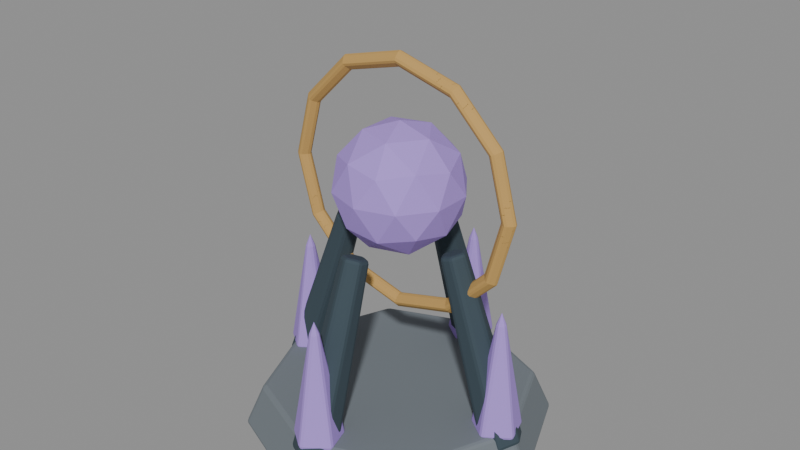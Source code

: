 # Source: gravitywell_sculpt.blend  (saved by Blender 5.2.44; exported with 4.5.12 LTS)
import bpy
from mathutils import Matrix  # noqa: F401  (used for matrix-valued properties, if any)

bpy.ops.wm.read_factory_settings(use_empty=True)
scene = bpy.context.scene
scene.name = 'Fort9_gravitywell'

# ---- materials (node trees are filled in below, after node groups)
mat_fortart2_stone_003 = bpy.data.materials.new('FortArt2_stone.003')
mat_fortart2_stone_003.diffuse_color = (0.1714, 0.1981, 0.2195, 1.0)
mat_fortart2_iron_018 = bpy.data.materials.new('FortArt2_iron.018')
mat_fortart2_iron_018.diffuse_color = (0.04092, 0.06663, 0.08438, 1.0)
mat_fortart2_rune = bpy.data.materials.new('FortArt2_rune')
mat_fortart2_rune.diffuse_color = (0.4179, 0.2664, 0.7529, 1.0)
mat_fortart2_gold_016 = bpy.data.materials.new('FortArt2_gold.016')
mat_fortart2_gold_016.diffuse_color = (0.5395, 0.3278, 0.09759, 1.0)

# ---- material node trees
mat_fortart2_stone_003.use_nodes = True; mat_fortart2_stone_003.node_tree.nodes.clear()
_N = mat_fortart2_stone_003.node_tree.nodes; _L = mat_fortart2_stone_003.node_tree.links
n0 = _N.new('ShaderNodeBsdfPrincipled'); n0.name = 'Principled BSDF'; n0.location = (-200, 100)
n0.inputs[0].default_value = (0.1714, 0.1981, 0.2195, 1.0)
n0.inputs[1].default_value = 0.08
n0.inputs[2].default_value = 0.86
n0.inputs[10].default_value = 0.005
n1 = _N.new('ShaderNodeOutputMaterial'); n1.name = 'Material Output'; n1.location = (200, 100)
_L.new(n0.outputs[0], n1.inputs[0])
n1.is_active_output = True
mat_fortart2_iron_018.use_nodes = True; mat_fortart2_iron_018.node_tree.nodes.clear()
_N = mat_fortart2_iron_018.node_tree.nodes; _L = mat_fortart2_iron_018.node_tree.links
n0 = _N.new('ShaderNodeBsdfPrincipled'); n0.name = 'Principled BSDF'; n0.location = (-200, 100)
n0.inputs[0].default_value = (0.04092, 0.06663, 0.08438, 1.0)
n0.inputs[1].default_value = 0.08
n0.inputs[2].default_value = 0.86
n0.inputs[10].default_value = 0.005
n1 = _N.new('ShaderNodeOutputMaterial'); n1.name = 'Material Output'; n1.location = (200, 100)
_L.new(n0.outputs[0], n1.inputs[0])
n1.is_active_output = True
mat_fortart2_rune.use_nodes = True; mat_fortart2_rune.node_tree.nodes.clear()
_N = mat_fortart2_rune.node_tree.nodes; _L = mat_fortart2_rune.node_tree.links
n0 = _N.new('ShaderNodeBsdfPrincipled'); n0.name = 'Principled BSDF'; n0.location = (-200, 100)
n0.inputs[0].default_value = (0.4179, 0.2664, 0.7529, 1.0)
n0.inputs[1].default_value = 0.08
n0.inputs[2].default_value = 0.86
n0.inputs[10].default_value = 0.005
n1 = _N.new('ShaderNodeOutputMaterial'); n1.name = 'Material Output'; n1.location = (200, 100)
_L.new(n0.outputs[0], n1.inputs[0])
n1.is_active_output = True
mat_fortart2_gold_016.use_nodes = True; mat_fortart2_gold_016.node_tree.nodes.clear()
_N = mat_fortart2_gold_016.node_tree.nodes; _L = mat_fortart2_gold_016.node_tree.links
n0 = _N.new('ShaderNodeBsdfPrincipled'); n0.name = 'Principled BSDF'; n0.location = (-200, 100)
n0.inputs[0].default_value = (0.5395, 0.3278, 0.09759, 1.0)
n0.inputs[1].default_value = 0.08
n0.inputs[2].default_value = 0.86
n0.inputs[10].default_value = 0.005
n1 = _N.new('ShaderNodeOutputMaterial'); n1.name = 'Material Output'; n1.location = (200, 100)
_L.new(n0.outputs[0], n1.inputs[0])
n1.is_active_output = True

# ---- meshes
me_cone_1711 = bpy.data.meshes.new('Cone.1711')
me_cone_1711.from_pydata([(0.0, 1.12, -0.16), (0.0, 0.98, 0.16), (0.792, 0.792, -0.16), (0.693, 0.693, 0.16), (1.12, 0.0, -0.16), (0.98, 0.0, 0.16), (0.792, -0.792, -0.16), (0.693, -0.693, 0.16), (0.0, -1.12, -0.16), (0.0, -0.98, 0.16), (-0.792, -0.792, -0.16), (-0.693, -0.693, 0.16), (-1.12, 0.0, -0.16), (-0.98, 0.0, 0.16), (-0.792, 0.792, -0.16), (-0.693, 0.693, 0.16)], [], [(0, 1, 3, 2), (2, 3, 5, 4), (4, 5, 7, 6), (6, 7, 9, 8), (8, 9, 11, 10), (10, 11, 13, 12), (3, 1, 15, 13, 11, 9, 7, 5), (12, 13, 15, 14), (14, 15, 1, 0), (0, 2, 4, 6, 8, 10, 12, 14)])
_uv = me_cone_1711.uv_layers.new(name='UVMap')
_uv.uv.foreach_set('vector', [1.0, 0.5, 1.0, 1.0, 0.875, 1.0, 0.875, 0.5, 0.875, 0.5, 0.875, 1.0, 0.75, 1.0, 0.75, 0.5, 0.75, 0.5, 0.75, 1.0, 0.625, 1.0, 0.625, 0.5, 0.625, 0.5, 0.625, 1.0, 0.5, 1.0, 0.5, 0.5, 0.5, 0.5, 0.5, 1.0, 0.375, 1.0, 0.375, 0.5, 0.375, 0.5, 0.375, 1.0, 0.25, 1.0, 0.25, 0.5, 0.4197, 0.4197, 0.25, 0.49, 0.08029, 0.4197, 0.01, 0.25, 0.08029, 0.08029, 0.25, 0.01, 0.4197, 0.08029, 0.49, 0.25, 0.25, 0.5, 0.25, 1.0, 0.125, 1.0, 0.125, 0.5, 0.125, 0.5, 0.125, 1.0, 0.0, 1.0, 0.0, 0.5, 0.75, 0.49, 0.9197, 0.4197, 0.99, 0.25, 0.9197, 0.08029, 0.75, 0.01, 0.5803, 0.08029, 0.51, 0.25, 0.5803, 0.4197])
me_cone_1711.materials.append(mat_fortart2_stone_003)
me_cone_1711.update()
me_cone_1712 = bpy.data.meshes.new('Cone.1712')
me_cone_1712.from_pydata([(0.0, 0.16, -0.6878), (0.0, 0.1, 0.6878), (0.1386, 0.08, -0.6878), (0.0866, 0.05, 0.6878), (0.1386, -0.08, -0.6878), (0.0866, -0.05, 0.6878), (0.0, -0.16, -0.6878), (0.0, -0.1, 0.6878), (-0.1386, -0.08, -0.6878), (-0.0866, -0.05, 0.6878), (-0.1386, 0.08, -0.6878), (-0.0866, 0.05, 0.6878)], [], [(0, 1, 3, 2), (2, 3, 5, 4), (4, 5, 7, 6), (6, 7, 9, 8), (3, 1, 11, 9, 7, 5), (8, 9, 11, 10), (10, 11, 1, 0), (0, 2, 4, 6, 8, 10)])
_uv = me_cone_1712.uv_layers.new(name='UVMap')
_uv.uv.foreach_set('vector', [1.0, 0.5, 1.0, 1.0, 0.8333, 1.0, 0.8333, 0.5, 0.8333, 0.5, 0.8333, 1.0, 0.6667, 1.0, 0.6667, 0.5, 0.6667, 0.5, 0.6667, 1.0, 0.5, 1.0, 0.5, 0.5, 0.5, 0.5, 0.5, 1.0, 0.3333, 1.0, 0.3333, 0.5, 0.4578, 0.37, 0.25, 0.49, 0.04215, 0.37, 0.04215, 0.13, 0.25, 0.01, 0.4578, 0.13, 0.3333, 0.5, 0.3333, 1.0, 0.1667, 1.0, 0.1667, 0.5, 0.1667, 0.5, 0.1667, 1.0, -8.941e-08, 1.0, -8.941e-08, 0.5, 0.75, 0.49, 0.9578, 0.37, 0.9578, 0.13, 0.75, 0.01, 0.5422, 0.13, 0.5422, 0.37])
me_cone_1712.materials.append(mat_fortart2_iron_018)
me_cone_1712.update()
me_cone_1713 = bpy.data.meshes.new('Cone.1713')
me_cone_1713.from_pydata([(0.0, 0.16, -0.6878), (0.0, 0.1, 0.6878), (0.1386, 0.08, -0.6878), (0.0866, 0.05, 0.6878), (0.1386, -0.08, -0.6878), (0.0866, -0.05, 0.6878), (0.0, -0.16, -0.6878), (0.0, -0.1, 0.6878), (-0.1386, -0.08, -0.6878), (-0.0866, -0.05, 0.6878), (-0.1386, 0.08, -0.6878), (-0.0866, 0.05, 0.6878)], [], [(0, 1, 3, 2), (2, 3, 5, 4), (4, 5, 7, 6), (6, 7, 9, 8), (3, 1, 11, 9, 7, 5), (8, 9, 11, 10), (10, 11, 1, 0), (0, 2, 4, 6, 8, 10)])
_uv = me_cone_1713.uv_layers.new(name='UVMap')
_uv.uv.foreach_set('vector', [1.0, 0.5, 1.0, 1.0, 0.8333, 1.0, 0.8333, 0.5, 0.8333, 0.5, 0.8333, 1.0, 0.6667, 1.0, 0.6667, 0.5, 0.6667, 0.5, 0.6667, 1.0, 0.5, 1.0, 0.5, 0.5, 0.5, 0.5, 0.5, 1.0, 0.3333, 1.0, 0.3333, 0.5, 0.4578, 0.37, 0.25, 0.49, 0.04215, 0.37, 0.04215, 0.13, 0.25, 0.01, 0.4578, 0.13, 0.3333, 0.5, 0.3333, 1.0, 0.1667, 1.0, 0.1667, 0.5, 0.1667, 0.5, 0.1667, 1.0, -8.941e-08, 1.0, -8.941e-08, 0.5, 0.75, 0.49, 0.9578, 0.37, 0.9578, 0.13, 0.75, 0.01, 0.5422, 0.13, 0.5422, 0.37])
me_cone_1713.materials.append(mat_fortart2_iron_018)
me_cone_1713.update()
me_cone_1714 = bpy.data.meshes.new('Cone.1714')
me_cone_1714.from_pydata([(0.0, 0.16, -0.6878), (0.0, 0.1, 0.6878), (0.1386, 0.08, -0.6878), (0.0866, 0.05, 0.6878), (0.1386, -0.08, -0.6878), (0.0866, -0.05, 0.6878), (0.0, -0.16, -0.6878), (0.0, -0.1, 0.6878), (-0.1386, -0.08, -0.6878), (-0.0866, -0.05, 0.6878), (-0.1386, 0.08, -0.6878), (-0.0866, 0.05, 0.6878)], [], [(0, 1, 3, 2), (2, 3, 5, 4), (4, 5, 7, 6), (6, 7, 9, 8), (3, 1, 11, 9, 7, 5), (8, 9, 11, 10), (10, 11, 1, 0), (0, 2, 4, 6, 8, 10)])
_uv = me_cone_1714.uv_layers.new(name='UVMap')
_uv.uv.foreach_set('vector', [1.0, 0.5, 1.0, 1.0, 0.8333, 1.0, 0.8333, 0.5, 0.8333, 0.5, 0.8333, 1.0, 0.6667, 1.0, 0.6667, 0.5, 0.6667, 0.5, 0.6667, 1.0, 0.5, 1.0, 0.5, 0.5, 0.5, 0.5, 0.5, 1.0, 0.3333, 1.0, 0.3333, 0.5, 0.4578, 0.37, 0.25, 0.49, 0.04215, 0.37, 0.04215, 0.13, 0.25, 0.01, 0.4578, 0.13, 0.3333, 0.5, 0.3333, 1.0, 0.1667, 1.0, 0.1667, 0.5, 0.1667, 0.5, 0.1667, 1.0, -8.941e-08, 1.0, -8.941e-08, 0.5, 0.75, 0.49, 0.9578, 0.37, 0.9578, 0.13, 0.75, 0.01, 0.5422, 0.13, 0.5422, 0.37])
me_cone_1714.materials.append(mat_fortart2_iron_018)
me_cone_1714.update()
me_cone_1715 = bpy.data.meshes.new('Cone.1715')
me_cone_1715.from_pydata([(0.0, 0.16, -0.6878), (0.0, 0.1, 0.6878), (0.1386, 0.08, -0.6878), (0.0866, 0.05, 0.6878), (0.1386, -0.08, -0.6878), (0.0866, -0.05, 0.6878), (0.0, -0.16, -0.6878), (0.0, -0.1, 0.6878), (-0.1386, -0.08, -0.6878), (-0.0866, -0.05, 0.6878), (-0.1386, 0.08, -0.6878), (-0.0866, 0.05, 0.6878)], [], [(0, 1, 3, 2), (2, 3, 5, 4), (4, 5, 7, 6), (6, 7, 9, 8), (3, 1, 11, 9, 7, 5), (8, 9, 11, 10), (10, 11, 1, 0), (0, 2, 4, 6, 8, 10)])
_uv = me_cone_1715.uv_layers.new(name='UVMap')
_uv.uv.foreach_set('vector', [1.0, 0.5, 1.0, 1.0, 0.8333, 1.0, 0.8333, 0.5, 0.8333, 0.5, 0.8333, 1.0, 0.6667, 1.0, 0.6667, 0.5, 0.6667, 0.5, 0.6667, 1.0, 0.5, 1.0, 0.5, 0.5, 0.5, 0.5, 0.5, 1.0, 0.3333, 1.0, 0.3333, 0.5, 0.4578, 0.37, 0.25, 0.49, 0.04215, 0.37, 0.04215, 0.13, 0.25, 0.01, 0.4578, 0.13, 0.3333, 0.5, 0.3333, 1.0, 0.1667, 1.0, 0.1667, 0.5, 0.1667, 0.5, 0.1667, 1.0, -8.941e-08, 1.0, -8.941e-08, 0.5, 0.75, 0.49, 0.9578, 0.37, 0.9578, 0.13, 0.75, 0.01, 0.5422, 0.13, 0.5422, 0.37])
me_cone_1715.materials.append(mat_fortart2_iron_018)
me_cone_1715.update()
me_icosphere_1583 = bpy.data.meshes.new('Icosphere.1583')
me_icosphere_1583.from_pydata([(0.0, 0.0, -0.46), (0.3329, -0.2418, -0.2057), (-0.1271, -0.3913, -0.2057), (-0.4114, 0.0, -0.2057), (-0.1271, 0.3913, -0.2057), (0.3329, 0.2418, -0.2057), (0.1271, -0.3913, 0.2057), (-0.3329, -0.2418, 0.2057), (-0.3329, 0.2418, 0.2057), (0.1271, 0.3913, 0.2057), (0.4114, 0.0, 0.2057), (0.0, 0.0, 0.46), (-0.07473, -0.23, -0.3913), (0.1956, -0.1421, -0.3913), (0.1209, -0.3721, -0.2418), (0.3913, 0.0, -0.2418), (0.1956, 0.1421, -0.3913), (-0.2418, 0.0, -0.3913), (-0.3166, -0.23, -0.2418), (-0.07473, 0.23, -0.3913), (-0.3166, 0.23, -0.2418), (0.1209, 0.3721, -0.2418), (0.4375, -0.1421, 0.0), (0.4375, 0.1421, 0.0), (0.0, -0.46, 0.0), (0.2704, -0.3721, 0.0), (-0.4375, -0.1421, 0.0), (-0.2704, -0.3721, 0.0), (-0.2704, 0.3721, 0.0), (-0.4375, 0.1421, 0.0), (0.2704, 0.3721, 0.0), (0.0, 0.46, 0.0), (0.3166, -0.23, 0.2418), (-0.1209, -0.3721, 0.2418), (-0.3913, 0.0, 0.2418), (-0.1209, 0.3721, 0.2418), (0.3166, 0.23, 0.2418), (0.07473, -0.23, 0.3913), (0.2418, 0.0, 0.3913), (-0.1956, -0.1421, 0.3913), (-0.1956, 0.1421, 0.3913), (0.07473, 0.23, 0.3913)], [], [(0, 13, 12), (1, 13, 15), (0, 12, 17), (0, 17, 19), (0, 19, 16), (1, 15, 22), (2, 14, 24), (3, 18, 26), (4, 20, 28), (5, 21, 30), (1, 22, 25), (2, 24, 27), (3, 26, 29), (4, 28, 31), (5, 30, 23), (6, 32, 37), (7, 33, 39), (8, 34, 40), (9, 35, 41), (10, 36, 38), (38, 41, 11), (38, 36, 41), (36, 9, 41), (41, 40, 11), (41, 35, 40), (35, 8, 40), (40, 39, 11), (40, 34, 39), (34, 7, 39), (39, 37, 11), (39, 33, 37), (33, 6, 37), (37, 38, 11), (37, 32, 38), (32, 10, 38), (23, 36, 10), (23, 30, 36), (30, 9, 36), (31, 35, 9), (31, 28, 35), (28, 8, 35), (29, 34, 8), (29, 26, 34), (26, 7, 34), (27, 33, 7), (27, 24, 33), (24, 6, 33), (25, 32, 6), (25, 22, 32), (22, 10, 32), (30, 31, 9), (30, 21, 31), (21, 4, 31), (28, 29, 8), (28, 20, 29), (20, 3, 29), (26, 27, 7), (26, 18, 27), (18, 2, 27), (24, 25, 6), (24, 14, 25), (14, 1, 25), (22, 23, 10), (22, 15, 23), (15, 5, 23), (16, 21, 5), (16, 19, 21), (19, 4, 21), (19, 20, 4), (19, 17, 20), (17, 3, 20), (17, 18, 3), (17, 12, 18), (12, 2, 18), (15, 16, 5), (15, 13, 16), (13, 0, 16), (12, 14, 2), (12, 13, 14), (13, 1, 14)])
_uv = me_icosphere_1583.uv_layers.new(name='UVMap')
_uv.uv.foreach_set('vector', [0.1818, 0.0, 0.2273, 0.07873, 0.1364, 0.07873, 0.2727, 0.1575, 0.3182, 0.07873, 0.3636, 0.1575, 0.9091, 0.0, 0.9545, 0.07873, 0.8636, 0.07873, 0.7273, 0.0, 0.7727, 0.07873, 0.6818, 0.07873, 0.5455, 0.0, 0.5909, 0.07873, 0.5, 0.07873, 0.2727, 0.1575, 0.3636, 0.1575, 0.3182, 0.2362, 0.09091, 0.1575, 0.1818, 0.1575, 0.1364, 0.2362, 0.8182, 0.1575, 0.9091, 0.1575, 0.8636, 0.2362, 0.6364, 0.1575, 0.7273, 0.1575, 0.6818, 0.2362, 0.4545, 0.1575, 0.5455, 0.1575, 0.5, 0.2362, 0.2727, 0.1575, 0.3182, 0.2362, 0.2273, 0.2362, 0.09091, 0.1575, 0.1364, 0.2362, 0.04546, 0.2362, 0.8182, 0.1575, 0.8636, 0.2362, 0.7727, 0.2362, 0.6364, 0.1575, 0.6818, 0.2362, 0.5909, 0.2362, 0.4545, 0.1575, 0.5, 0.2362, 0.4091, 0.2362, 0.1818, 0.3149, 0.2727, 0.3149, 0.2273, 0.3937, 0.0, 0.3149, 0.09091, 0.3149, 0.04546, 0.3937, 0.7273, 0.3149, 0.8182, 0.3149, 0.7727, 0.3937, 0.5455, 0.3149, 0.6364, 0.3149, 0.5909, 0.3937, 0.3636, 0.3149, 0.4545, 0.3149, 0.4091, 0.3937, 0.4091, 0.3937, 0.5, 0.3937, 0.4545, 0.4724, 0.4091, 0.3937, 0.4545, 0.3149, 0.5, 0.3937, 0.4545, 0.3149, 0.5455, 0.3149, 0.5, 0.3937, 0.5909, 0.3937, 0.6818, 0.3937, 0.6364, 0.4724, 0.5909, 0.3937, 0.6364, 0.3149, 0.6818, 0.3937, 0.6364, 0.3149, 0.7273, 0.3149, 0.6818, 0.3937, 0.7727, 0.3937, 0.8636, 0.3937, 0.8182, 0.4724, 0.7727, 0.3937, 0.8182, 0.3149, 0.8636, 0.3937, 0.8182, 0.3149, 0.9091, 0.3149, 0.8636, 0.3937, 0.04546, 0.3937, 0.1364, 0.3937, 0.09091, 0.4724, 0.04546, 0.3937, 0.09091, 0.3149, 0.1364, 0.3937, 0.09091, 0.3149, 0.1818, 0.3149, 0.1364, 0.3937, 0.2273, 0.3937, 0.3182, 0.3937, 0.2727, 0.4724, 0.2273, 0.3937, 0.2727, 0.3149, 0.3182, 0.3937, 0.2727, 0.3149, 0.3636, 0.3149, 0.3182, 0.3937, 0.4091, 0.2362, 0.4545, 0.3149, 0.3636, 0.3149, 0.4091, 0.2362, 0.5, 0.2362, 0.4545, 0.3149, 0.5, 0.2362, 0.5455, 0.3149, 0.4545, 0.3149, 0.5909, 0.2362, 0.6364, 0.3149, 0.5455, 0.3149, 0.5909, 0.2362, 0.6818, 0.2362, 0.6364, 0.3149, 0.6818, 0.2362, 0.7273, 0.3149, 0.6364, 0.3149, 0.7727, 0.2362, 0.8182, 0.3149, 0.7273, 0.3149, 0.7727, 0.2362, 0.8636, 0.2362, 0.8182, 0.3149, 0.8636, 0.2362, 0.9091, 0.3149, 0.8182, 0.3149, 0.04546, 0.2362, 0.09091, 0.3149, 0.0, 0.3149, 0.04546, 0.2362, 0.1364, 0.2362, 0.09091, 0.3149, 0.1364, 0.2362, 0.1818, 0.3149, 0.09091, 0.3149, 0.2273, 0.2362, 0.2727, 0.3149, 0.1818, 0.3149, 0.2273, 0.2362, 0.3182, 0.2362, 0.2727, 0.3149, 0.3182, 0.2362, 0.3636, 0.3149, 0.2727, 0.3149, 0.5, 0.2362, 0.5909, 0.2362, 0.5455, 0.3149, 0.5, 0.2362, 0.5455, 0.1575, 0.5909, 0.2362, 0.5455, 0.1575, 0.6364, 0.1575, 0.5909, 0.2362, 0.6818, 0.2362, 0.7727, 0.2362, 0.7273, 0.3149, 0.6818, 0.2362, 0.7273, 0.1575, 0.7727, 0.2362, 0.7273, 0.1575, 0.8182, 0.1575, 0.7727, 0.2362, 0.8636, 0.2362, 0.9545, 0.2362, 0.9091, 0.3149, 0.8636, 0.2362, 0.9091, 0.1575, 0.9545, 0.2362, 0.9091, 0.1575, 1.0, 0.1575, 0.9545, 0.2362, 0.1364, 0.2362, 0.2273, 0.2362, 0.1818, 0.3149, 0.1364, 0.2362, 0.1818, 0.1575, 0.2273, 0.2362, 0.1818, 0.1575, 0.2727, 0.1575, 0.2273, 0.2362, 0.3182, 0.2362, 0.4091, 0.2362, 0.3636, 0.3149, 0.3182, 0.2362, 0.3636, 0.1575, 0.4091, 0.2362, 0.3636, 0.1575, 0.4545, 0.1575, 0.4091, 0.2362, 0.5, 0.07873, 0.5455, 0.1575, 0.4545, 0.1575, 0.5, 0.07873, 0.5909, 0.07873, 0.5455, 0.1575, 0.5909, 0.07873, 0.6364, 0.1575, 0.5455, 0.1575, 0.6818, 0.07873, 0.7273, 0.1575, 0.6364, 0.1575, 0.6818, 0.07873, 0.7727, 0.07873, 0.7273, 0.1575, 0.7727, 0.07873, 0.8182, 0.1575, 0.7273, 0.1575, 0.8636, 0.07873, 0.9091, 0.1575, 0.8182, 0.1575, 0.8636, 0.07873, 0.9545, 0.07873, 0.9091, 0.1575, 0.9545, 0.07873, 1.0, 0.1575, 0.9091, 0.1575, 0.3636, 0.1575, 0.4091, 0.07873, 0.4545, 0.1575, 0.3636, 0.1575, 0.3182, 0.07873, 0.4091, 0.07873, 0.3182, 0.07873, 0.3636, 0.0, 0.4091, 0.07873, 0.1364, 0.07873, 0.1818, 0.1575, 0.09091, 0.1575, 0.1364, 0.07873, 0.2273, 0.07873, 0.1818, 0.1575, 0.2273, 0.07873, 0.2727, 0.1575, 0.1818, 0.1575])
me_icosphere_1583.materials.append(mat_fortart2_rune)
me_icosphere_1583.update()
me_torus_363 = bpy.data.meshes.new('Torus.363')
me_torus_363.from_pydata([(0.935, 0.0, 0.0), (0.87, 0.0, 0.065), (0.805, 0.0, 7.96e-18), (0.87, 0.0, -0.065), (0.8097, 0.4675, 0.0), (0.7534, 0.435, 0.065), (0.6972, 0.4025, 7.96e-18), (0.7534, 0.435, -0.065), (0.4675, 0.8097, 0.0), (0.435, 0.7534, 0.065), (0.4025, 0.6972, 7.96e-18), (0.435, 0.7534, -0.065), (7.059e-08, 0.935, 0.0), (6.568e-08, 0.87, 0.065), (6.078e-08, 0.805, 7.96e-18), (6.568e-08, 0.87, -0.065), (-0.4675, 0.8097, 0.0), (-0.435, 0.7534, 0.065), (-0.4025, 0.6972, 7.96e-18), (-0.435, 0.7534, -0.065), (-0.8097, 0.4675, 0.0), (-0.7534, 0.435, 0.065), (-0.6972, 0.4025, 7.96e-18), (-0.7534, 0.435, -0.065), (-0.935, 8.174e-08, 0.0), (-0.87, 7.606e-08, 0.065), (-0.805, 7.038e-08, 7.96e-18), (-0.87, 7.606e-08, -0.065), (-0.8097, -0.4675, 0.0), (-0.7534, -0.435, 0.065), (-0.6972, -0.4025, 7.96e-18), (-0.7534, -0.435, -0.065), (-0.4675, -0.8097, 0.0), (-0.435, -0.7534, 0.065), (-0.4025, -0.6972, 7.96e-18), (-0.435, -0.7534, -0.065), (7.059e-08, -0.935, 0.0), (6.568e-08, -0.87, 0.065), (6.078e-08, -0.805, 7.96e-18), (6.568e-08, -0.87, -0.065), (0.4675, -0.8097, 0.0), (0.435, -0.7534, 0.065), (0.4025, -0.6972, 7.96e-18), (0.435, -0.7534, -0.065), (0.8097, -0.4675, 0.0), (0.7534, -0.435, 0.065), (0.6972, -0.4025, 7.96e-18), (0.7534, -0.435, -0.065)], [], [(0, 4, 5, 1), (1, 5, 6, 2), (2, 6, 7, 3), (3, 7, 4, 0), (4, 8, 9, 5), (5, 9, 10, 6), (6, 10, 11, 7), (7, 11, 8, 4), (8, 12, 13, 9), (9, 13, 14, 10), (10, 14, 15, 11), (11, 15, 12, 8), (12, 16, 17, 13), (13, 17, 18, 14), (14, 18, 19, 15), (15, 19, 16, 12), (16, 20, 21, 17), (17, 21, 22, 18), (18, 22, 23, 19), (19, 23, 20, 16), (20, 24, 25, 21), (21, 25, 26, 22), (22, 26, 27, 23), (23, 27, 24, 20), (24, 28, 29, 25), (25, 29, 30, 26), (26, 30, 31, 27), (27, 31, 28, 24), (28, 32, 33, 29), (29, 33, 34, 30), (30, 34, 35, 31), (31, 35, 32, 28), (32, 36, 37, 33), (33, 37, 38, 34), (34, 38, 39, 35), (35, 39, 36, 32), (36, 40, 41, 37), (37, 41, 42, 38), (38, 42, 43, 39), (39, 43, 40, 36), (40, 44, 45, 41), (41, 45, 46, 42), (42, 46, 47, 43), (43, 47, 44, 40), (44, 0, 1, 45), (45, 1, 2, 46), (46, 2, 3, 47), (47, 3, 0, 44)])
_uv = me_torus_363.uv_layers.new(name='UVMap')
_uv.uv.foreach_set('vector', [0.5, 0.5, 0.5833, 0.5, 0.5833, 0.75, 0.5, 0.75, 0.5, 0.75, 0.5833, 0.75, 0.5833, 1.0, 0.5, 1.0, 0.5, 0.0, 0.5833, 0.0, 0.5833, 0.25, 0.5, 0.25, 0.5, 0.25, 0.5833, 0.25, 0.5833, 0.5, 0.5, 0.5, 0.5833, 0.5, 0.6667, 0.5, 0.6667, 0.75, 0.5833, 0.75, 0.5833, 0.75, 0.6667, 0.75, 0.6667, 1.0, 0.5833, 1.0, 0.5833, 0.0, 0.6667, 0.0, 0.6667, 0.25, 0.5833, 0.25, 0.5833, 0.25, 0.6667, 0.25, 0.6667, 0.5, 0.5833, 0.5, 0.6667, 0.5, 0.75, 0.5, 0.75, 0.75, 0.6667, 0.75, 0.6667, 0.75, 0.75, 0.75, 0.75, 1.0, 0.6667, 1.0, 0.6667, 0.0, 0.75, 0.0, 0.75, 0.25, 0.6667, 0.25, 0.6667, 0.25, 0.75, 0.25, 0.75, 0.5, 0.6667, 0.5, 0.75, 0.5, 0.8333, 0.5, 0.8333, 0.75, 0.75, 0.75, 0.75, 0.75, 0.8333, 0.75, 0.8333, 1.0, 0.75, 1.0, 0.75, 0.0, 0.8333, 0.0, 0.8333, 0.25, 0.75, 0.25, 0.75, 0.25, 0.8333, 0.25, 0.8333, 0.5, 0.75, 0.5, 0.8333, 0.5, 0.9167, 0.5, 0.9167, 0.75, 0.8333, 0.75, 0.8333, 0.75, 0.9167, 0.75, 0.9167, 1.0, 0.8333, 1.0, 0.8333, 0.0, 0.9167, 0.0, 0.9167, 0.25, 0.8333, 0.25, 0.8333, 0.25, 0.9167, 0.25, 0.9167, 0.5, 0.8333, 0.5, 0.9167, 0.5, 1.0, 0.5, 1.0, 0.75, 0.9167, 0.75, 0.9167, 0.75, 1.0, 0.75, 1.0, 1.0, 0.9167, 1.0, 0.9167, 0.0, 1.0, 0.0, 1.0, 0.25, 0.9167, 0.25, 0.9167, 0.25, 1.0, 0.25, 1.0, 0.5, 0.9167, 0.5, 2.22e-16, 0.5, 0.08333, 0.5, 0.08333, 0.75, 2.22e-16, 0.75, 2.22e-16, 0.75, 0.08333, 0.75, 0.08333, 1.0, 2.22e-16, 1.0, 2.22e-16, 0.0, 0.08333, 0.0, 0.08333, 0.25, 2.22e-16, 0.25, 2.22e-16, 0.25, 0.08333, 0.25, 0.08333, 0.5, 2.22e-16, 0.5, 0.08333, 0.5, 0.1667, 0.5, 0.1667, 0.75, 0.08333, 0.75, 0.08333, 0.75, 0.1667, 0.75, 0.1667, 1.0, 0.08333, 1.0, 0.08333, 0.0, 0.1667, 0.0, 0.1667, 0.25, 0.08333, 0.25, 0.08333, 0.25, 0.1667, 0.25, 0.1667, 0.5, 0.08333, 0.5, 0.1667, 0.5, 0.25, 0.5, 0.25, 0.75, 0.1667, 0.75, 0.1667, 0.75, 0.25, 0.75, 0.25, 1.0, 0.1667, 1.0, 0.1667, 0.0, 0.25, 0.0, 0.25, 0.25, 0.1667, 0.25, 0.1667, 0.25, 0.25, 0.25, 0.25, 0.5, 0.1667, 0.5, 0.25, 0.5, 0.3333, 0.5, 0.3333, 0.75, 0.25, 0.75, 0.25, 0.75, 0.3333, 0.75, 0.3333, 1.0, 0.25, 1.0, 0.25, 0.0, 0.3333, 0.0, 0.3333, 0.25, 0.25, 0.25, 0.25, 0.25, 0.3333, 0.25, 0.3333, 0.5, 0.25, 0.5, 0.3333, 0.5, 0.4167, 0.5, 0.4167, 0.75, 0.3333, 0.75, 0.3333, 0.75, 0.4167, 0.75, 0.4167, 1.0, 0.3333, 1.0, 0.3333, 0.0, 0.4167, 0.0, 0.4167, 0.25, 0.3333, 0.25, 0.3333, 0.25, 0.4167, 0.25, 0.4167, 0.5, 0.3333, 0.5, 0.4167, 0.5, 0.5, 0.5, 0.5, 0.75, 0.4167, 0.75, 0.4167, 0.75, 0.5, 0.75, 0.5, 1.0, 0.4167, 1.0, 0.4167, 0.0, 0.5, 0.0, 0.5, 0.25, 0.4167, 0.25, 0.4167, 0.25, 0.5, 0.25, 0.5, 0.5, 0.4167, 0.5])
me_torus_363.materials.append(mat_fortart2_gold_016)
me_torus_363.update()
me_torus_364 = bpy.data.meshes.new('Torus.364')
me_torus_364.from_pydata([(0.935, 0.0, 0.0), (0.87, 0.0, 0.065), (0.805, 0.0, 7.96e-18), (0.87, 0.0, -0.065), (0.8097, 0.4675, 0.0), (0.7534, 0.435, 0.065), (0.6972, 0.4025, 7.96e-18), (0.7534, 0.435, -0.065), (0.4675, 0.8097, 0.0), (0.435, 0.7534, 0.065), (0.4025, 0.6972, 7.96e-18), (0.435, 0.7534, -0.065), (7.059e-08, 0.935, 0.0), (6.568e-08, 0.87, 0.065), (6.078e-08, 0.805, 7.96e-18), (6.568e-08, 0.87, -0.065), (-0.4675, 0.8097, 0.0), (-0.435, 0.7534, 0.065), (-0.4025, 0.6972, 7.96e-18), (-0.435, 0.7534, -0.065), (-0.8097, 0.4675, 0.0), (-0.7534, 0.435, 0.065), (-0.6972, 0.4025, 7.96e-18), (-0.7534, 0.435, -0.065), (-0.935, 8.174e-08, 0.0), (-0.87, 7.606e-08, 0.065), (-0.805, 7.038e-08, 7.96e-18), (-0.87, 7.606e-08, -0.065), (-0.8097, -0.4675, 0.0), (-0.7534, -0.435, 0.065), (-0.6972, -0.4025, 7.96e-18), (-0.7534, -0.435, -0.065), (-0.4675, -0.8097, 0.0), (-0.435, -0.7534, 0.065), (-0.4025, -0.6972, 7.96e-18), (-0.435, -0.7534, -0.065), (7.059e-08, -0.935, 0.0), (6.568e-08, -0.87, 0.065), (6.078e-08, -0.805, 7.96e-18), (6.568e-08, -0.87, -0.065), (0.4675, -0.8097, 0.0), (0.435, -0.7534, 0.065), (0.4025, -0.6972, 7.96e-18), (0.435, -0.7534, -0.065), (0.8097, -0.4675, 0.0), (0.7534, -0.435, 0.065), (0.6972, -0.4025, 7.96e-18), (0.7534, -0.435, -0.065)], [], [(0, 4, 5, 1), (1, 5, 6, 2), (2, 6, 7, 3), (3, 7, 4, 0), (4, 8, 9, 5), (5, 9, 10, 6), (6, 10, 11, 7), (7, 11, 8, 4), (8, 12, 13, 9), (9, 13, 14, 10), (10, 14, 15, 11), (11, 15, 12, 8), (12, 16, 17, 13), (13, 17, 18, 14), (14, 18, 19, 15), (15, 19, 16, 12), (16, 20, 21, 17), (17, 21, 22, 18), (18, 22, 23, 19), (19, 23, 20, 16), (20, 24, 25, 21), (21, 25, 26, 22), (22, 26, 27, 23), (23, 27, 24, 20), (24, 28, 29, 25), (25, 29, 30, 26), (26, 30, 31, 27), (27, 31, 28, 24), (28, 32, 33, 29), (29, 33, 34, 30), (30, 34, 35, 31), (31, 35, 32, 28), (32, 36, 37, 33), (33, 37, 38, 34), (34, 38, 39, 35), (35, 39, 36, 32), (36, 40, 41, 37), (37, 41, 42, 38), (38, 42, 43, 39), (39, 43, 40, 36), (40, 44, 45, 41), (41, 45, 46, 42), (42, 46, 47, 43), (43, 47, 44, 40), (44, 0, 1, 45), (45, 1, 2, 46), (46, 2, 3, 47), (47, 3, 0, 44)])
_uv = me_torus_364.uv_layers.new(name='UVMap')
_uv.uv.foreach_set('vector', [0.5, 0.5, 0.5833, 0.5, 0.5833, 0.75, 0.5, 0.75, 0.5, 0.75, 0.5833, 0.75, 0.5833, 1.0, 0.5, 1.0, 0.5, 0.0, 0.5833, 0.0, 0.5833, 0.25, 0.5, 0.25, 0.5, 0.25, 0.5833, 0.25, 0.5833, 0.5, 0.5, 0.5, 0.5833, 0.5, 0.6667, 0.5, 0.6667, 0.75, 0.5833, 0.75, 0.5833, 0.75, 0.6667, 0.75, 0.6667, 1.0, 0.5833, 1.0, 0.5833, 0.0, 0.6667, 0.0, 0.6667, 0.25, 0.5833, 0.25, 0.5833, 0.25, 0.6667, 0.25, 0.6667, 0.5, 0.5833, 0.5, 0.6667, 0.5, 0.75, 0.5, 0.75, 0.75, 0.6667, 0.75, 0.6667, 0.75, 0.75, 0.75, 0.75, 1.0, 0.6667, 1.0, 0.6667, 0.0, 0.75, 0.0, 0.75, 0.25, 0.6667, 0.25, 0.6667, 0.25, 0.75, 0.25, 0.75, 0.5, 0.6667, 0.5, 0.75, 0.5, 0.8333, 0.5, 0.8333, 0.75, 0.75, 0.75, 0.75, 0.75, 0.8333, 0.75, 0.8333, 1.0, 0.75, 1.0, 0.75, 0.0, 0.8333, 0.0, 0.8333, 0.25, 0.75, 0.25, 0.75, 0.25, 0.8333, 0.25, 0.8333, 0.5, 0.75, 0.5, 0.8333, 0.5, 0.9167, 0.5, 0.9167, 0.75, 0.8333, 0.75, 0.8333, 0.75, 0.9167, 0.75, 0.9167, 1.0, 0.8333, 1.0, 0.8333, 0.0, 0.9167, 0.0, 0.9167, 0.25, 0.8333, 0.25, 0.8333, 0.25, 0.9167, 0.25, 0.9167, 0.5, 0.8333, 0.5, 0.9167, 0.5, 1.0, 0.5, 1.0, 0.75, 0.9167, 0.75, 0.9167, 0.75, 1.0, 0.75, 1.0, 1.0, 0.9167, 1.0, 0.9167, 0.0, 1.0, 0.0, 1.0, 0.25, 0.9167, 0.25, 0.9167, 0.25, 1.0, 0.25, 1.0, 0.5, 0.9167, 0.5, 2.22e-16, 0.5, 0.08333, 0.5, 0.08333, 0.75, 2.22e-16, 0.75, 2.22e-16, 0.75, 0.08333, 0.75, 0.08333, 1.0, 2.22e-16, 1.0, 2.22e-16, 0.0, 0.08333, 0.0, 0.08333, 0.25, 2.22e-16, 0.25, 2.22e-16, 0.25, 0.08333, 0.25, 0.08333, 0.5, 2.22e-16, 0.5, 0.08333, 0.5, 0.1667, 0.5, 0.1667, 0.75, 0.08333, 0.75, 0.08333, 0.75, 0.1667, 0.75, 0.1667, 1.0, 0.08333, 1.0, 0.08333, 0.0, 0.1667, 0.0, 0.1667, 0.25, 0.08333, 0.25, 0.08333, 0.25, 0.1667, 0.25, 0.1667, 0.5, 0.08333, 0.5, 0.1667, 0.5, 0.25, 0.5, 0.25, 0.75, 0.1667, 0.75, 0.1667, 0.75, 0.25, 0.75, 0.25, 1.0, 0.1667, 1.0, 0.1667, 0.0, 0.25, 0.0, 0.25, 0.25, 0.1667, 0.25, 0.1667, 0.25, 0.25, 0.25, 0.25, 0.5, 0.1667, 0.5, 0.25, 0.5, 0.3333, 0.5, 0.3333, 0.75, 0.25, 0.75, 0.25, 0.75, 0.3333, 0.75, 0.3333, 1.0, 0.25, 1.0, 0.25, 0.0, 0.3333, 0.0, 0.3333, 0.25, 0.25, 0.25, 0.25, 0.25, 0.3333, 0.25, 0.3333, 0.5, 0.25, 0.5, 0.3333, 0.5, 0.4167, 0.5, 0.4167, 0.75, 0.3333, 0.75, 0.3333, 0.75, 0.4167, 0.75, 0.4167, 1.0, 0.3333, 1.0, 0.3333, 0.0, 0.4167, 0.0, 0.4167, 0.25, 0.3333, 0.25, 0.3333, 0.25, 0.4167, 0.25, 0.4167, 0.5, 0.3333, 0.5, 0.4167, 0.5, 0.5, 0.5, 0.5, 0.75, 0.4167, 0.75, 0.4167, 0.75, 0.5, 0.75, 0.5, 1.0, 0.4167, 1.0, 0.4167, 0.0, 0.5, 0.0, 0.5, 0.25, 0.4167, 0.25, 0.4167, 0.25, 0.5, 0.25, 0.5, 0.5, 0.4167, 0.5])
me_torus_364.materials.append(mat_fortart2_gold_016)
me_torus_364.update()
me_torus_365 = bpy.data.meshes.new('Torus.365')
me_torus_365.from_pydata([(0.935, 0.0, 0.0), (0.87, 0.0, 0.065), (0.805, 0.0, 7.96e-18), (0.87, 0.0, -0.065), (0.8097, 0.4675, 0.0), (0.7534, 0.435, 0.065), (0.6972, 0.4025, 7.96e-18), (0.7534, 0.435, -0.065), (0.4675, 0.8097, 0.0), (0.435, 0.7534, 0.065), (0.4025, 0.6972, 7.96e-18), (0.435, 0.7534, -0.065), (7.059e-08, 0.935, 0.0), (6.568e-08, 0.87, 0.065), (6.078e-08, 0.805, 7.96e-18), (6.568e-08, 0.87, -0.065), (-0.4675, 0.8097, 0.0), (-0.435, 0.7534, 0.065), (-0.4025, 0.6972, 7.96e-18), (-0.435, 0.7534, -0.065), (-0.8097, 0.4675, 0.0), (-0.7534, 0.435, 0.065), (-0.6972, 0.4025, 7.96e-18), (-0.7534, 0.435, -0.065), (-0.935, 8.174e-08, 0.0), (-0.87, 7.606e-08, 0.065), (-0.805, 7.038e-08, 7.96e-18), (-0.87, 7.606e-08, -0.065), (-0.8097, -0.4675, 0.0), (-0.7534, -0.435, 0.065), (-0.6972, -0.4025, 7.96e-18), (-0.7534, -0.435, -0.065), (-0.4675, -0.8097, 0.0), (-0.435, -0.7534, 0.065), (-0.4025, -0.6972, 7.96e-18), (-0.435, -0.7534, -0.065), (7.059e-08, -0.935, 0.0), (6.568e-08, -0.87, 0.065), (6.078e-08, -0.805, 7.96e-18), (6.568e-08, -0.87, -0.065), (0.4675, -0.8097, 0.0), (0.435, -0.7534, 0.065), (0.4025, -0.6972, 7.96e-18), (0.435, -0.7534, -0.065), (0.8097, -0.4675, 0.0), (0.7534, -0.435, 0.065), (0.6972, -0.4025, 7.96e-18), (0.7534, -0.435, -0.065)], [], [(0, 4, 5, 1), (1, 5, 6, 2), (2, 6, 7, 3), (3, 7, 4, 0), (4, 8, 9, 5), (5, 9, 10, 6), (6, 10, 11, 7), (7, 11, 8, 4), (8, 12, 13, 9), (9, 13, 14, 10), (10, 14, 15, 11), (11, 15, 12, 8), (12, 16, 17, 13), (13, 17, 18, 14), (14, 18, 19, 15), (15, 19, 16, 12), (16, 20, 21, 17), (17, 21, 22, 18), (18, 22, 23, 19), (19, 23, 20, 16), (20, 24, 25, 21), (21, 25, 26, 22), (22, 26, 27, 23), (23, 27, 24, 20), (24, 28, 29, 25), (25, 29, 30, 26), (26, 30, 31, 27), (27, 31, 28, 24), (28, 32, 33, 29), (29, 33, 34, 30), (30, 34, 35, 31), (31, 35, 32, 28), (32, 36, 37, 33), (33, 37, 38, 34), (34, 38, 39, 35), (35, 39, 36, 32), (36, 40, 41, 37), (37, 41, 42, 38), (38, 42, 43, 39), (39, 43, 40, 36), (40, 44, 45, 41), (41, 45, 46, 42), (42, 46, 47, 43), (43, 47, 44, 40), (44, 0, 1, 45), (45, 1, 2, 46), (46, 2, 3, 47), (47, 3, 0, 44)])
_uv = me_torus_365.uv_layers.new(name='UVMap')
_uv.uv.foreach_set('vector', [0.5, 0.5, 0.5833, 0.5, 0.5833, 0.75, 0.5, 0.75, 0.5, 0.75, 0.5833, 0.75, 0.5833, 1.0, 0.5, 1.0, 0.5, 0.0, 0.5833, 0.0, 0.5833, 0.25, 0.5, 0.25, 0.5, 0.25, 0.5833, 0.25, 0.5833, 0.5, 0.5, 0.5, 0.5833, 0.5, 0.6667, 0.5, 0.6667, 0.75, 0.5833, 0.75, 0.5833, 0.75, 0.6667, 0.75, 0.6667, 1.0, 0.5833, 1.0, 0.5833, 0.0, 0.6667, 0.0, 0.6667, 0.25, 0.5833, 0.25, 0.5833, 0.25, 0.6667, 0.25, 0.6667, 0.5, 0.5833, 0.5, 0.6667, 0.5, 0.75, 0.5, 0.75, 0.75, 0.6667, 0.75, 0.6667, 0.75, 0.75, 0.75, 0.75, 1.0, 0.6667, 1.0, 0.6667, 0.0, 0.75, 0.0, 0.75, 0.25, 0.6667, 0.25, 0.6667, 0.25, 0.75, 0.25, 0.75, 0.5, 0.6667, 0.5, 0.75, 0.5, 0.8333, 0.5, 0.8333, 0.75, 0.75, 0.75, 0.75, 0.75, 0.8333, 0.75, 0.8333, 1.0, 0.75, 1.0, 0.75, 0.0, 0.8333, 0.0, 0.8333, 0.25, 0.75, 0.25, 0.75, 0.25, 0.8333, 0.25, 0.8333, 0.5, 0.75, 0.5, 0.8333, 0.5, 0.9167, 0.5, 0.9167, 0.75, 0.8333, 0.75, 0.8333, 0.75, 0.9167, 0.75, 0.9167, 1.0, 0.8333, 1.0, 0.8333, 0.0, 0.9167, 0.0, 0.9167, 0.25, 0.8333, 0.25, 0.8333, 0.25, 0.9167, 0.25, 0.9167, 0.5, 0.8333, 0.5, 0.9167, 0.5, 1.0, 0.5, 1.0, 0.75, 0.9167, 0.75, 0.9167, 0.75, 1.0, 0.75, 1.0, 1.0, 0.9167, 1.0, 0.9167, 0.0, 1.0, 0.0, 1.0, 0.25, 0.9167, 0.25, 0.9167, 0.25, 1.0, 0.25, 1.0, 0.5, 0.9167, 0.5, 2.22e-16, 0.5, 0.08333, 0.5, 0.08333, 0.75, 2.22e-16, 0.75, 2.22e-16, 0.75, 0.08333, 0.75, 0.08333, 1.0, 2.22e-16, 1.0, 2.22e-16, 0.0, 0.08333, 0.0, 0.08333, 0.25, 2.22e-16, 0.25, 2.22e-16, 0.25, 0.08333, 0.25, 0.08333, 0.5, 2.22e-16, 0.5, 0.08333, 0.5, 0.1667, 0.5, 0.1667, 0.75, 0.08333, 0.75, 0.08333, 0.75, 0.1667, 0.75, 0.1667, 1.0, 0.08333, 1.0, 0.08333, 0.0, 0.1667, 0.0, 0.1667, 0.25, 0.08333, 0.25, 0.08333, 0.25, 0.1667, 0.25, 0.1667, 0.5, 0.08333, 0.5, 0.1667, 0.5, 0.25, 0.5, 0.25, 0.75, 0.1667, 0.75, 0.1667, 0.75, 0.25, 0.75, 0.25, 1.0, 0.1667, 1.0, 0.1667, 0.0, 0.25, 0.0, 0.25, 0.25, 0.1667, 0.25, 0.1667, 0.25, 0.25, 0.25, 0.25, 0.5, 0.1667, 0.5, 0.25, 0.5, 0.3333, 0.5, 0.3333, 0.75, 0.25, 0.75, 0.25, 0.75, 0.3333, 0.75, 0.3333, 1.0, 0.25, 1.0, 0.25, 0.0, 0.3333, 0.0, 0.3333, 0.25, 0.25, 0.25, 0.25, 0.25, 0.3333, 0.25, 0.3333, 0.5, 0.25, 0.5, 0.3333, 0.5, 0.4167, 0.5, 0.4167, 0.75, 0.3333, 0.75, 0.3333, 0.75, 0.4167, 0.75, 0.4167, 1.0, 0.3333, 1.0, 0.3333, 0.0, 0.4167, 0.0, 0.4167, 0.25, 0.3333, 0.25, 0.3333, 0.25, 0.4167, 0.25, 0.4167, 0.5, 0.3333, 0.5, 0.4167, 0.5, 0.5, 0.5, 0.5, 0.75, 0.4167, 0.75, 0.4167, 0.75, 0.5, 0.75, 0.5, 1.0, 0.4167, 1.0, 0.4167, 0.0, 0.5, 0.0, 0.5, 0.25, 0.4167, 0.25, 0.4167, 0.25, 0.5, 0.25, 0.5, 0.5, 0.4167, 0.5])
me_torus_365.materials.append(mat_fortart2_gold_016)
me_torus_365.update()
me_cone_1716 = bpy.data.meshes.new('Cone.1716')
me_cone_1716.from_pydata([(0.0, 0.19, -0.525), (0.1807, 0.05871, -0.525), (0.1117, -0.1537, -0.525), (-0.1117, -0.1537, -0.525), (-0.1807, 0.05871, -0.525), (0.0, 0.0, 0.525)], [], [(0, 5, 1), (1, 5, 2), (2, 5, 3), (0, 1, 2, 3, 4), (3, 5, 4), (4, 5, 0)])
_uv = me_cone_1716.uv_layers.new(name='UVMap')
_uv.uv.foreach_set('vector', [0.25, 0.49, 0.25, 0.25, 0.4783, 0.3242, 0.4783, 0.3242, 0.25, 0.25, 0.3911, 0.05584, 0.3911, 0.05584, 0.25, 0.25, 0.1089, 0.05584, 0.75, 0.49, 0.9783, 0.3242, 0.8911, 0.05584, 0.6089, 0.05584, 0.5217, 0.3242, 0.1089, 0.05584, 0.25, 0.25, 0.02175, 0.3242, 0.02175, 0.3242, 0.25, 0.25, 0.25, 0.49])
me_cone_1716.materials.append(mat_fortart2_rune)
me_cone_1716.update()
me_cone_1717 = bpy.data.meshes.new('Cone.1717')
me_cone_1717.from_pydata([(0.0, 0.19, -0.525), (0.1807, 0.05871, -0.525), (0.1117, -0.1537, -0.525), (-0.1117, -0.1537, -0.525), (-0.1807, 0.05871, -0.525), (0.0, 0.0, 0.525)], [], [(0, 5, 1), (1, 5, 2), (2, 5, 3), (0, 1, 2, 3, 4), (3, 5, 4), (4, 5, 0)])
_uv = me_cone_1717.uv_layers.new(name='UVMap')
_uv.uv.foreach_set('vector', [0.25, 0.49, 0.25, 0.25, 0.4783, 0.3242, 0.4783, 0.3242, 0.25, 0.25, 0.3911, 0.05584, 0.3911, 0.05584, 0.25, 0.25, 0.1089, 0.05584, 0.75, 0.49, 0.9783, 0.3242, 0.8911, 0.05584, 0.6089, 0.05584, 0.5217, 0.3242, 0.1089, 0.05584, 0.25, 0.25, 0.02175, 0.3242, 0.02175, 0.3242, 0.25, 0.25, 0.25, 0.49])
me_cone_1717.materials.append(mat_fortart2_rune)
me_cone_1717.update()
me_cone_1718 = bpy.data.meshes.new('Cone.1718')
me_cone_1718.from_pydata([(0.0, 0.19, -0.525), (0.1807, 0.05871, -0.525), (0.1117, -0.1537, -0.525), (-0.1117, -0.1537, -0.525), (-0.1807, 0.05871, -0.525), (0.0, 0.0, 0.525)], [], [(0, 5, 1), (1, 5, 2), (2, 5, 3), (0, 1, 2, 3, 4), (3, 5, 4), (4, 5, 0)])
_uv = me_cone_1718.uv_layers.new(name='UVMap')
_uv.uv.foreach_set('vector', [0.25, 0.49, 0.25, 0.25, 0.4783, 0.3242, 0.4783, 0.3242, 0.25, 0.25, 0.3911, 0.05584, 0.3911, 0.05584, 0.25, 0.25, 0.1089, 0.05584, 0.75, 0.49, 0.9783, 0.3242, 0.8911, 0.05584, 0.6089, 0.05584, 0.5217, 0.3242, 0.1089, 0.05584, 0.25, 0.25, 0.02175, 0.3242, 0.02175, 0.3242, 0.25, 0.25, 0.25, 0.49])
me_cone_1718.materials.append(mat_fortart2_rune)
me_cone_1718.update()
me_cone_1719 = bpy.data.meshes.new('Cone.1719')
me_cone_1719.from_pydata([(0.0, 0.19, -0.525), (0.1807, 0.05871, -0.525), (0.1117, -0.1537, -0.525), (-0.1117, -0.1537, -0.525), (-0.1807, 0.05871, -0.525), (0.0, 0.0, 0.525)], [], [(0, 5, 1), (1, 5, 2), (2, 5, 3), (0, 1, 2, 3, 4), (3, 5, 4), (4, 5, 0)])
_uv = me_cone_1719.uv_layers.new(name='UVMap')
_uv.uv.foreach_set('vector', [0.25, 0.49, 0.25, 0.25, 0.4783, 0.3242, 0.4783, 0.3242, 0.25, 0.25, 0.3911, 0.05584, 0.3911, 0.05584, 0.25, 0.25, 0.1089, 0.05584, 0.75, 0.49, 0.9783, 0.3242, 0.8911, 0.05584, 0.6089, 0.05584, 0.5217, 0.3242, 0.1089, 0.05584, 0.25, 0.25, 0.02175, 0.3242, 0.02175, 0.3242, 0.25, 0.25, 0.25, 0.49])
me_cone_1719.materials.append(mat_fortart2_rune)
me_cone_1719.update()

# ---- objects
ob_gravitywell = bpy.data.objects.new('gravitywell', None)
ob_stonefoundation_002 = bpy.data.objects.new('StoneFoundation.002', me_cone_1711)
ob_buttress_003 = bpy.data.objects.new('Buttress.003', me_cone_1712)
ob_buttress_004 = bpy.data.objects.new('Buttress.004', me_cone_1713)
ob_buttress_005 = bpy.data.objects.new('Buttress.005', me_cone_1714)
ob_buttress_006 = bpy.data.objects.new('Buttress.006', me_cone_1715)
ob_suspendedcore = bpy.data.objects.new('SuspendedCore', me_icosphere_1583)
ob_orbit = bpy.data.objects.new('Orbit', me_torus_363)
ob_orbit_001 = bpy.data.objects.new('Orbit.001', me_torus_364)
ob_orbit_002 = bpy.data.objects.new('Orbit.002', me_torus_365)
ob_crystalanchor = bpy.data.objects.new('CrystalAnchor', me_cone_1716)
ob_crystalanchor_001 = bpy.data.objects.new('CrystalAnchor.001', me_cone_1717)
ob_crystalanchor_002 = bpy.data.objects.new('CrystalAnchor.002', me_cone_1718)
ob_crystalanchor_003 = bpy.data.objects.new('CrystalAnchor.003', me_cone_1719)

# ---- transforms, parenting, visibility, modifiers, constraints
ob_gravitywell.location = (0.0, 0.0, 0.0)
ob_stonefoundation_002.parent = ob_gravitywell
ob_stonefoundation_002.location = (0.0, 0.0, 0.16)
ob_stonefoundation_002.rotation_euler = (0.0, -0.0, -3.142)
_m = ob_stonefoundation_002.modifiers.new('Hand softened edges', 'BEVEL')
_m.width = 0.025
_m.width_pct = 0.025
_m.segments = 2
_m.angle_limit = 0.6109
ob_buttress_003.parent = ob_gravitywell
ob_buttress_003.location = (0.0, 0.675, 0.85)
ob_buttress_003.rotation_euler = (0.3332, -0.0, 0.0)
_m = ob_buttress_003.modifiers.new('Hand softened edges', 'BEVEL')
_m.width = 0.025
_m.width_pct = 0.025
_m.segments = 2
_m.angle_limit = 0.6109
ob_buttress_004.parent = ob_gravitywell
ob_buttress_004.location = (0.675, 4.133e-17, 0.85)
ob_buttress_004.rotation_euler = (0.3332, 1.075e-07, -1.571)
_m = ob_buttress_004.modifiers.new('Hand softened edges', 'BEVEL')
_m.width = 0.025
_m.width_pct = 0.025
_m.segments = 2
_m.angle_limit = 0.6109
ob_buttress_005.parent = ob_gravitywell
ob_buttress_005.location = (8.266e-17, -0.675, 0.85)
ob_buttress_005.rotation_euler = (0.3332, 2.86e-08, 3.142)
_m = ob_buttress_005.modifiers.new('Hand softened edges', 'BEVEL')
_m.width = 0.025
_m.width_pct = 0.025
_m.segments = 2
_m.angle_limit = 0.6109
ob_buttress_006.parent = ob_gravitywell
ob_buttress_006.location = (-0.675, -1.24e-16, 0.85)
ob_buttress_006.rotation_euler = (0.3332, -1.075e-07, 1.571)
_m = ob_buttress_006.modifiers.new('Hand softened edges', 'BEVEL')
_m.width = 0.025
_m.width_pct = 0.025
_m.segments = 2
_m.angle_limit = 0.6109
ob_suspendedcore.parent = ob_gravitywell
ob_suspendedcore.location = (0.0, 0.0, 1.85)
_m = ob_suspendedcore.modifiers.new('Hand softened edges', 'BEVEL')
_m.width = 0.025
_m.width_pct = 0.025
_m.segments = 2
_m.angle_limit = 0.6109
ob_orbit.parent = ob_gravitywell
ob_orbit.location = (0.0, 0.0, 1.85)
ob_orbit.rotation_euler = (1.571, 0.0, 0.0)
_m = ob_orbit.modifiers.new('Hand softened edges', 'BEVEL')
_m.width = 0.025
_m.width_pct = 0.025
_m.segments = 2
_m.angle_limit = 0.6109
ob_orbit_001.parent = ob_gravitywell
ob_orbit_001.location = (0.0, 0.0, 1.85)
ob_orbit_001.rotation_euler = (1.571, 1.047, 0.0)
_m = ob_orbit_001.modifiers.new('Hand softened edges', 'BEVEL')
_m.width = 0.025
_m.width_pct = 0.025
_m.segments = 2
_m.angle_limit = 0.6109
ob_orbit_002.parent = ob_gravitywell
ob_orbit_002.location = (0.0, 0.0, 1.85)
ob_orbit_002.rotation_euler = (1.571, 2.094, 0.0)
_m = ob_orbit_002.modifiers.new('Hand softened edges', 'BEVEL')
_m.width = 0.025
_m.width_pct = 0.025
_m.segments = 2
_m.angle_limit = 0.6109
ob_crystalanchor.parent = ob_gravitywell
ob_crystalanchor.location = (0.0, 0.85, 0.825)
ob_crystalanchor.rotation_euler = (0.0, -0.0, -3.142)
_m = ob_crystalanchor.modifiers.new('Hand softened edges', 'BEVEL')
_m.width = 0.025
_m.width_pct = 0.025
_m.segments = 2
_m.angle_limit = 0.6109
ob_crystalanchor_001.parent = ob_gravitywell
ob_crystalanchor_001.location = (0.85, 5.205e-17, 0.825)
ob_crystalanchor_001.rotation_euler = (0.0, -0.0, -3.142)
_m = ob_crystalanchor_001.modifiers.new('Hand softened edges', 'BEVEL')
_m.width = 0.025
_m.width_pct = 0.025
_m.segments = 2
_m.angle_limit = 0.6109
ob_crystalanchor_002.parent = ob_gravitywell
ob_crystalanchor_002.location = (1.041e-16, -0.85, 0.825)
ob_crystalanchor_002.rotation_euler = (0.0, -0.0, -3.142)
_m = ob_crystalanchor_002.modifiers.new('Hand softened edges', 'BEVEL')
_m.width = 0.025
_m.width_pct = 0.025
_m.segments = 2
_m.angle_limit = 0.6109
ob_crystalanchor_003.parent = ob_gravitywell
ob_crystalanchor_003.location = (-0.85, -1.561e-16, 0.825)
ob_crystalanchor_003.rotation_euler = (0.0, -0.0, -3.142)
_m = ob_crystalanchor_003.modifiers.new('Hand softened edges', 'BEVEL')
_m.width = 0.025
_m.width_pct = 0.025
_m.segments = 2
_m.angle_limit = 0.6109

# ---- collection membership
scene.collection.objects.link(ob_gravitywell)
scene.collection.objects.link(ob_stonefoundation_002)
scene.collection.objects.link(ob_buttress_003)
scene.collection.objects.link(ob_buttress_004)
scene.collection.objects.link(ob_buttress_005)
scene.collection.objects.link(ob_buttress_006)
scene.collection.objects.link(ob_suspendedcore)
scene.collection.objects.link(ob_orbit)
scene.collection.objects.link(ob_orbit_001)
scene.collection.objects.link(ob_orbit_002)
scene.collection.objects.link(ob_crystalanchor)
scene.collection.objects.link(ob_crystalanchor_001)
scene.collection.objects.link(ob_crystalanchor_002)
scene.collection.objects.link(ob_crystalanchor_003)

# ---- scene / render settings (as saved in the file)
scene.frame_start = 1; scene.frame_end = 25; scene.frame_set(1)
scene.render.engine = 'BLENDER_EEVEE_NEXT'
scene.render.image_settings.exr_codec = 'NONE'
scene.render.fps = 30
scene.render.use_bake_clear = False
scene.render.bake_margin = 0
scene.render.bake_bias = 0.0
scene.render.bake_samples = 0
scene.render.simplify_subdivision_render = 0
scene.render.simplify_child_particles_render = 0.0
scene.render.compositor_device = 'GPU'
scene.eevee.use_volume_custom_range = False
scene.eevee.gtao_distance = 0.0
scene.eevee.use_fast_gi = False
scene.eevee.fast_gi_thickness_near = 0.1
scene.eevee.fast_gi_thickness_far = 0.0
scene.eevee.ray_tracing_options.screen_trace_thickness = 0.1
bpy.context.view_layer.update()

# ---- added for rendering (the .blend has no active camera and no usable light): camera, sun + grey world if the file has none
cam_auto = bpy.data.cameras.new('AutoCamera')
cam_auto.lens = 50.0
cam_auto.sensor_width = 36.0
cam_auto.clip_end = 1000.0
ob_auto_camera = bpy.data.objects.new('AutoCamera', cam_auto)
scene.collection.objects.link(ob_auto_camera)
ob_auto_camera.location = (4.23648, -5.08377, 4.9456)
ob_auto_camera.rotation_euler = (1.09748, -7.21219e-08, 0.694738)
scene.camera = ob_auto_camera
light_auto_sun = bpy.data.lights.new('AutoSun', 'SUN')
light_auto_sun.energy = 3.0
light_auto_sun.angle = 0.0523599
ob_auto_sun = bpy.data.objects.new('AutoSun', light_auto_sun)
scene.collection.objects.link(ob_auto_sun)
ob_auto_sun.rotation_euler = (0.872665, 0.174533, 0.523599)
if scene.world is None:
    world_auto = bpy.data.worlds.new('AutoWorld')
    world_auto.color = (0.3, 0.3, 0.3)
    scene.world = world_auto
bpy.context.view_layer.update()
